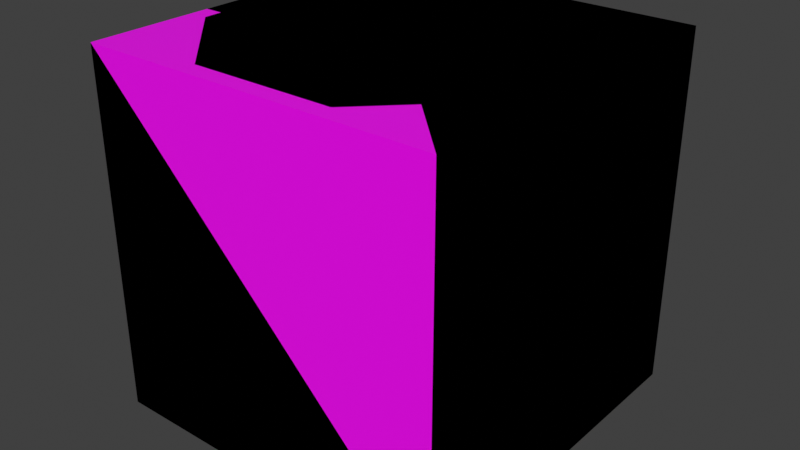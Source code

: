 # Source: shapes.blend  (saved by Blender 3.0.42; exported with 4.5.12 LTS)
import bpy
from mathutils import Matrix  # noqa: F401  (used for matrix-valued properties, if any)

bpy.ops.wm.read_factory_settings(use_empty=True)
scene = bpy.context.scene
scene.name = 'Scene'

# ---- collections
col_cube = bpy.data.collections.new('Cube'); scene.collection.children.link(col_cube)
col_wedge = bpy.data.collections.new('Wedge'); scene.collection.children.link(col_wedge)
col_corner = bpy.data.collections.new('Corner'); scene.collection.children.link(col_corner)
col_panel = bpy.data.collections.new('Panel'); scene.collection.children.link(col_panel)
col_cylinder = bpy.data.collections.new('Cylinder'); scene.collection.children.link(col_cylinder)

# ---- images (referenced by path relative to the original .blend; pixels are not part of the script)
import os
ASSET_DIR = os.environ.get("B2B_ASSET_DIR", "")  # directory of the original .blend (textures are referenced by path, not embedded)
HERE = os.path.dirname(os.path.abspath(__file__))  # packed textures are extracted next to this script under _unpacked/

def load_image(name, relpath, width, height, colorspace="sRGB"):
    """Load a texture the original file referenced (path relative to the .blend, or extracted next to this script)."""
    p = next((c for c in (os.path.join(HERE, relpath), os.path.join(ASSET_DIR, relpath)) if relpath and os.path.exists(c)), "")
    if p:
        img = bpy.data.images.load(p, check_existing=True)
        img.name = name
    else:  # same state as the original file: an image datablock whose file is absent (Cycles renders it pink)
        img = bpy.data.images.new(name, width, height)
        img.source = "FILE"
        img.filepath = "//" + (relpath or name)
    img.colorspace_settings.name = colorspace
    return img
img_psa_png = load_image('psa.png', 'psa.png', 1024, 1024, 'sRGB')
img_bluecarpet_png = load_image('bluecarpet.png', 'bluecarpet.png', 1024, 1024, 'sRGB')

# ---- materials (node trees are filled in below, after node groups)
mat_test = bpy.data.materials.new('Test')
mat_test.alpha_threshold = 0.0
mat_test.use_transparent_shadow = False
mat_test.line_color = (0.0, 0.0, 0.0, 1.0)
mat_top = bpy.data.materials.new('Top')
mat_top.use_transparent_shadow = False

# ---- material node trees
mat_test.use_nodes = True; mat_test.node_tree.nodes.clear()
_N = mat_test.node_tree.nodes; _L = mat_test.node_tree.links
n0 = _N.new('ShaderNodeOutputMaterial'); n0.name = 'Material Output'; n0.location = (300, 300)
n1 = _N.new('ShaderNodeBsdfPrincipled'); n1.name = 'Principled BSDF'; n1.location = (10, 300)
n1.distribution = 'GGX'
n1.subsurface_method = 'RANDOM_WALK_SKIN'
n1.inputs[2].default_value = 0.4
n1.inputs[3].default_value = 1.45
n1.inputs[27].default_value = (0.0, 0.0, 0.0, 1.0)
n1.inputs[28].default_value = 1.0
n2 = _N.new('ShaderNodeTexImage'); n2.name = 'Image Texture'; n2.location = (-280, 280)
n2.image = img_psa_png
_L.new(n1.outputs[0], n0.inputs[0])
_L.new(n2.outputs[0], n1.inputs[0])
n0.is_active_output = True
mat_top.use_nodes = True; mat_top.node_tree.nodes.clear()
_N = mat_top.node_tree.nodes; _L = mat_top.node_tree.links
n0 = _N.new('ShaderNodeBsdfPrincipled'); n0.name = 'Principled BSDF'; n0.location = (10, 300)
n0.distribution = 'GGX'
n0.subsurface_method = 'RANDOM_WALK_SKIN'
n0.inputs[3].default_value = 1.45
n0.inputs[27].default_value = (0.0, 0.0, 0.0, 1.0)
n0.inputs[28].default_value = 1.0
n1 = _N.new('ShaderNodeOutputMaterial'); n1.name = 'Material Output'; n1.location = (300, 300)
n2 = _N.new('ShaderNodeTexImage'); n2.name = 'Image Texture'; n2.location = (-280, 280)
n2.image = img_bluecarpet_png
_L.new(n0.outputs[0], n1.inputs[0])
_L.new(n2.outputs[0], n0.inputs[0])
n1.is_active_output = True

# ---- world
world_world = bpy.data.worlds.new('World'); scene.world = world_world
world_world.use_nodes = True; world_world.node_tree.nodes.clear()
_N = world_world.node_tree.nodes; _L = world_world.node_tree.links
n0 = _N.new('ShaderNodeOutputWorld'); n0.name = 'World Output'; n0.location = (300, 300)
n1 = _N.new('ShaderNodeBackground'); n1.name = 'Background'; n1.location = (10, 300)
n1.inputs[0].default_value = (0.05088, 0.05088, 0.05088, 1.0)
_L.new(n1.outputs[0], n0.inputs[0])
n0.is_active_output = True
world_world.color = (0.05088, 0.05088, 0.05088)
world_world.use_sun_shadow = False
world_world.sun_shadow_jitter_overblur = 0.0

# ---- meshes
me_cube = bpy.data.meshes.new('Cube')
me_cube.from_pydata([(-1.0, -1.0, -1.0), (-1.0, -1.0, 1.0), (-1.0, 1.0, -1.0), (-1.0, 1.0, 1.0), (1.0, -1.0, -1.0), (1.0, -1.0, 1.0), (1.0, 1.0, -1.0), (1.0, 1.0, 1.0)], [], [(0, 1, 3, 2), (2, 3, 7, 6), (6, 7, 5, 4), (4, 5, 1, 0), (2, 6, 4, 0), (7, 3, 1, 5)])
_uv = me_cube.uv_layers.new(name='UVMap')
_uv.uv.foreach_set('vector', [1.0, 0.0, 1.0, 1.0, 0.0, 1.0, 0.0, 0.0, 1.0, 0.0, 1.0, 1.0, 0.0, 1.0, 0.0, 0.0, 1.0, 0.0, 1.0, 1.0, 0.0, 1.0, 0.0, 0.0, 1.0, 0.0, 1.0, 1.0, 0.0, 1.0, 0.0, 0.0, 0.0, 1.0, 1.0, 1.0, 1.0, 0.0, 0.0, 0.0, 1.0, 1.0, 0.0, 1.0, 0.0, 0.0, 1.0, 0.0])
me_cube.materials.append(mat_test)
me_cube.use_remesh_fix_poles = True
me_cube.use_remesh_preserve_attributes = False
me_cube.update()
me_wedge = bpy.data.meshes.new('Wedge')
me_wedge.from_pydata([(1.0, -1.0, -1.0), (-1.0, -1.0, -1.0), (1.0, 1.0, -1.0), (1.0, 1.0, 1.0), (-1.0, 1.0, -1.0), (-1.0, 1.0, 1.0)], [], [(4, 1, 5), (0, 3, 5, 1), (4, 5, 3, 2), (1, 4, 2, 0), (3, 0, 2)])
_uv = me_wedge.uv_layers.new(name='UVMap')
_uv.uv.foreach_set('vector', [0.0, 0.0, 1.0, 0.0, 0.0, 1.0, 1.0, 0.0, 1.0, 1.0, 0.0, 1.0, 0.0, 0.0, 1.0, 0.0, 1.0, 1.0, 0.0, 1.0, 0.0, 0.0, 0.0, 1.0, 0.0, 0.0, 1.0, 0.0, 1.0, 1.0, 1.0, 1.0, 0.0, 0.0, 1.0, 0.0])
me_wedge.materials.append(mat_test)
me_wedge.use_remesh_fix_poles = True
me_wedge.use_remesh_preserve_attributes = False
me_wedge.update()
me_wedge_001 = bpy.data.meshes.new('Wedge.001')
me_wedge_001.from_pydata([(1.0, -1.0, -1.0), (-1.0, -1.0, -1.0), (1.0, 1.0, -1.0), (-1.0, 1.0, 1.0), (-1.0, 1.0, -1.0), (1.0, 1.0, -1.0), (-1.0, 1.0, 1.0), (-1.0, 1.0, -1.0)], [], [(4, 1, 3), (0, 3, 1), (1, 4, 2, 0), (3, 0, 2), (7, 6, 5)])
_uv = me_wedge_001.uv_layers.new(name='UVMap')
_uv.uv.foreach_set('vector', [0.0, 0.0, 1.0, 0.0, 0.0, 1.0, 1.0, 0.0, 0.0, 1.0, 0.0, 0.0, 0.0, 1.0, 0.0, 0.0, 1.0, 0.0, 1.0, 1.0, 1.0, 1.0, 0.0, 0.0, 1.0, 0.0, 1.0, 0.0, 1.0, 1.0, 0.0, 0.0])
me_wedge_001.materials.append(mat_test)
me_wedge_001.use_remesh_fix_poles = True
me_wedge_001.use_remesh_preserve_attributes = False
me_wedge_001.update()
me_wedge_corner_inner = bpy.data.meshes.new('Wedge Corner Inner')
me_wedge_corner_inner.from_pydata([(1.0, 1.0, -1.0), (1.0, 1.0, 1.0), (-1.0, 1.0, -1.0), (1.0, -1.0, -1.0), (-1.0, 1.0, 1.0), (-1.0, -1.0, -1.0), (-1.0, -1.0, 1.0)], [], [(2, 4, 1, 0), (5, 6, 4, 2), (3, 5, 2, 0), (4, 3, 1), (4, 6, 3), (0, 1, 3), (5, 3, 6)])
_uv = me_wedge_corner_inner.uv_layers.new(name='UVMap')
_uv.uv.foreach_set('vector', [1.0, 0.0, 1.0, 1.0, 0.0, 1.0, 0.0, 0.0, 1.0, 0.0, 1.0, 1.0, 0.0, 1.0, 0.0, 0.0, 0.0, 1.0, 0.0, 0.0, 1.0, 0.0, 1.0, 1.0, 0.0, 1.0, 1.0, 0.0, 1.0, 1.0, 1.0, 1.0, 0.0, 1.0, 0.0, 0.0, 1.0, 0.0, 1.0, 1.0, 0.0, 0.0, 0.0, 0.0, 1.0, 0.0, 0.0, 1.0])
me_wedge_corner_inner.materials.append(mat_test)
me_wedge_corner_inner.use_remesh_fix_poles = True
me_wedge_corner_inner.use_remesh_preserve_attributes = False
me_wedge_corner_inner.update()
me_right_tetrahedron = bpy.data.meshes.new('Right Tetrahedron')
me_right_tetrahedron.from_pydata([(-1.0, -1.0, -1.0), (1.0, 1.0, -1.0), (-1.0, 1.0, 1.0), (-1.0, 1.0, -1.0), (1.0, 1.0, -1.0), (-1.0, 1.0, 1.0), (-1.0, 1.0, -1.0)], [], [(3, 0, 2), (0, 4, 5), (0, 3, 1), (6, 5, 4)])
_uv = me_right_tetrahedron.uv_layers.new(name='UVMap')
_uv.uv.foreach_set('vector', [0.0, 0.0, 1.0, 0.0, 0.0, 1.0, 0.0, 0.0, 1.0, 0.0, 0.5, 1.0, 0.0, 1.0, 0.0, 0.0, 1.0, 0.0, 1.0, 0.0, 1.0, 1.0, 0.0, 0.0])
me_right_tetrahedron.materials.append(mat_test)
me_right_tetrahedron.use_remesh_fix_poles = True
me_right_tetrahedron.use_remesh_preserve_attributes = False
me_right_tetrahedron.update()
me_corner = bpy.data.meshes.new('Corner')
me_corner.from_pydata([(-1.0, 1.0, -1.0), (-1.0, 1.0, 1.0), (1.0, 1.0, -1.0), (1.0, -1.0, -1.0), (1.0, 1.0, 1.0), (1.0, -1.0, 1.0)], [], [(4, 1, 5), (0, 3, 5, 1), (4, 5, 3, 2), (1, 4, 2, 0), (3, 0, 2)])
_uv = me_corner.uv_layers.new(name='UVMap')
_uv.uv.foreach_set('vector', [1.0, 1.0, 0.0, 1.0, 1.0, 0.0, 0.0, 0.0, 1.0, 0.0, 1.0, 1.0, 0.0, 1.0, 1.0, 1.0, 0.0, 1.0, 0.0, 0.0, 1.0, 0.0, 1.0, 1.0, 0.0, 1.0, 0.0, 0.0, 1.0, 0.0, 1.0, 0.0, 0.0, 1.0, 1.0, 1.0])
me_corner.materials.append(mat_test)
me_corner.use_remesh_fix_poles = True
me_corner.use_remesh_preserve_attributes = False
me_corner.update()
me_panel = bpy.data.meshes.new('Panel')
me_panel.from_pydata([(1.0, -0.3, -1.0), (1.0, -0.3, 1.0), (-1.0, -0.3, -1.0), (-1.0, -0.3, 1.0), (1.0, 0.3, -1.0), (1.0, 0.3, 1.0), (-1.0, 0.3, -1.0), (-1.0, 0.3, 1.0)], [], [(0, 1, 3, 2), (2, 3, 7, 6), (6, 7, 5, 4), (4, 5, 1, 0), (2, 6, 4, 0), (7, 3, 1, 5)])
_uv = me_panel.uv_layers.new(name='UVMap')
_uv.uv.foreach_set('vector', [1.0, 0.0, 1.0, 1.0, 0.0, 1.0, 0.0, 0.0, 0.375, 0.0, 0.375, 1.0, 0.625, 1.0, 0.625, 0.0, 1.0, 0.0, 1.0, 1.0, 0.0, 1.0, 0.0, 0.0, 0.625, 0.0, 0.625, 1.0, 0.375, 1.0, 0.375, 0.0, 0.0, 0.375, 0.0, 0.625, 1.0, 0.625, 1.0, 0.375, 0.0, 0.625, 0.0, 0.375, 1.0, 0.375, 1.0, 0.625])
me_panel.materials.append(mat_test)
me_panel.use_remesh_fix_poles = True
me_panel.use_remesh_preserve_attributes = False
me_panel.update()
me_cylinder = bpy.data.meshes.new('Cylinder')
me_cylinder.from_pydata([(-0.4, -0.9, -1.0), (-0.4, -0.9, 1.0), (-0.9, 0.4, -1.0), (-0.9, 0.4, 1.0), (0.9, -0.4, -1.0), (0.9, -0.4, 1.0), (0.4, 0.9, -1.0), (0.4, 0.9, 1.0), (-0.4, 0.9, -1.0), (-0.4, 0.9, 1.0), (0.4, -0.9, -1.0), (0.4, -0.9, 1.0), (-0.9, -0.4, -1.0), (-0.9, -0.4, 1.0), (0.9, 0.4, -1.0), (0.9, 0.4, 1.0), (0.0, 0.0, 1.0), (0.0, 0.0, -1.0)], [], [(12, 13, 3, 2), (8, 9, 7, 6), (14, 15, 5, 4), (10, 11, 1, 0), (17, 4, 10), (16, 1, 11), (16, 5, 15), (17, 0, 12), (4, 5, 11, 10), (2, 3, 9, 8), (2, 17, 12), (7, 16, 15), (3, 16, 9), (6, 17, 8), (6, 7, 15, 14), (0, 1, 13, 12), (16, 13, 1), (16, 11, 5), (7, 9, 16), (3, 13, 16), (17, 14, 4), (17, 10, 0), (2, 8, 17), (6, 14, 17)])
me_cylinder.polygons.foreach_set('material_index', [0, 0, 0, 0, 1, 1, 1, 1, 0, 0, 1, 1, 1, 1, 0, 0, 1, 1, 1, 1, 1, 1, 1, 1])
_uv = me_cylinder.uv_layers.new(name='UVMap')
_uv.uv.foreach_set('vector', [1.125, 0.0, 1.125, 1.0, 0.875, 1.0, 0.875, 0.0, 0.625, 0.0, 0.625, 1.0, 0.375, 1.0, 0.375, 0.0, 0.125, 0.0, 0.125, 1.0, -0.125, 1.0, -0.125, 0.0, 1.625, 0.0, 1.625, 1.0, 1.375, 1.0, 1.375, 0.0, 0.5, 0.5, 1.0, 0.7222, 0.7222, 1.0, 0.5, 0.5, 0.2778, 0.0, 0.7222, 0.0, 0.5, 0.5, 1.0, 0.2778, 1.0, 0.7222, 0.5, 0.5, 0.2778, 1.0, 0.0, 0.7222, -0.125, 0.0, -0.125, 1.0, -0.375, 1.0, -0.375, 0.0, 0.875, 0.0, 0.875, 1.0, 0.625, 1.0, 0.625, 0.0, 0.0, 0.2778, 0.5, 0.5, 0.0, 0.7222, 0.7222, 1.0, 0.5, 0.5, 1.0, 0.7222, 0.0, 0.7222, 0.5, 0.5, 0.2778, 1.0, 0.7222, 0.0, 0.5, 0.5, 0.2778, 0.0, 0.375, 0.0, 0.375, 1.0, 0.125, 1.0, 0.125, 0.0, 1.375, 0.0, 1.375, 1.0, 1.125, 1.0, 1.125, 0.0, 0.5, 0.5, 0.0, 0.2778, 0.2778, 0.0, 0.5, 0.5, 0.7222, 0.0, 1.0, 0.2778, 0.7222, 1.0, 0.2778, 1.0, 0.5, 0.5, 0.0, 0.7222, 0.0, 0.2778, 0.5, 0.5, 0.5, 0.5, 1.0, 0.2778, 1.0, 0.7222, 0.5, 0.5, 0.7222, 1.0, 0.2778, 1.0, 0.0, 0.2778, 0.2778, 0.0, 0.5, 0.5, 0.7222, 0.0, 1.0, 0.2778, 0.5, 0.5])
me_cylinder.materials.append(mat_test)
me_cylinder.materials.append(mat_top)
me_cylinder.use_remesh_fix_poles = True
me_cylinder.use_remesh_preserve_attributes = False
me_cylinder.update()

# ---- objects
ob_cube = bpy.data.objects.new('Cube', me_cube)
ob_wedge = bpy.data.objects.new('Wedge', me_wedge)
ob_wedge_corner_outer = bpy.data.objects.new('Wedge Corner Outer', me_wedge_001)
ob_wedge_corner_inner = bpy.data.objects.new('Wedge Corner Inner', me_wedge_corner_inner)
ob_right_tetrahedron = bpy.data.objects.new('Right Tetrahedron', me_right_tetrahedron)
ob_corner = bpy.data.objects.new('Corner', me_corner)
ob_panel = bpy.data.objects.new('Panel', me_panel)
ob_cylinder = bpy.data.objects.new('Cylinder', me_cylinder)

# ---- transforms, parenting, visibility, modifiers, constraints
ob_cube.location = (0.0, 0.0, 0.0)
ob_wedge.location = (0.0, 0.0, 0.0)
ob_wedge_corner_outer.location = (0.0, 0.0, 0.0)
ob_wedge_corner_inner.location = (0.0, 0.0, 0.0)
ob_right_tetrahedron.location = (0.0, 0.0, 0.0)
ob_corner.location = (0.0, 0.0, 0.0)
ob_panel.location = (0.0, 0.0, 0.0)
ob_cylinder.location = (0.0, 0.0, 0.0)

# ---- collection membership
col_cube.objects.link(ob_cube)
col_wedge.objects.link(ob_wedge)
col_wedge.objects.link(ob_wedge_corner_outer)
col_wedge.objects.link(ob_wedge_corner_inner)
col_wedge.objects.link(ob_right_tetrahedron)
col_corner.objects.link(ob_corner)
col_panel.objects.link(ob_panel)
col_cylinder.objects.link(ob_cylinder)

# ---- scene / render settings (as saved in the file)
scene.frame_start = 1; scene.frame_end = 250; scene.frame_set(1)
scene.render.engine = 'BLENDER_EEVEE_NEXT'
scene.cycles.sampling_pattern = 'TABULATED_SOBOL'
scene.cycles.use_light_tree = False
scene.view_settings.view_transform = 'Standard'
bpy.context.view_layer.update()

# ---- added for rendering (the .blend has no active camera and no usable light): camera, sun
cam_auto = bpy.data.cameras.new('AutoCamera')
cam_auto.lens = 50.0
cam_auto.sensor_width = 36.0
cam_auto.clip_end = 1000.0
ob_auto_camera = bpy.data.objects.new('AutoCamera', cam_auto)
scene.collection.objects.link(ob_auto_camera)
ob_auto_camera.location = (3.20507, -3.84609, 2.56406)
ob_auto_camera.rotation_euler = (1.09748, -7.21219e-08, 0.694738)
scene.camera = ob_auto_camera
light_auto_sun = bpy.data.lights.new('AutoSun', 'SUN')
light_auto_sun.energy = 3.0
light_auto_sun.angle = 0.0523599
ob_auto_sun = bpy.data.objects.new('AutoSun', light_auto_sun)
scene.collection.objects.link(ob_auto_sun)
ob_auto_sun.rotation_euler = (0.872665, 0.174533, 0.523599)
bpy.context.view_layer.update()
